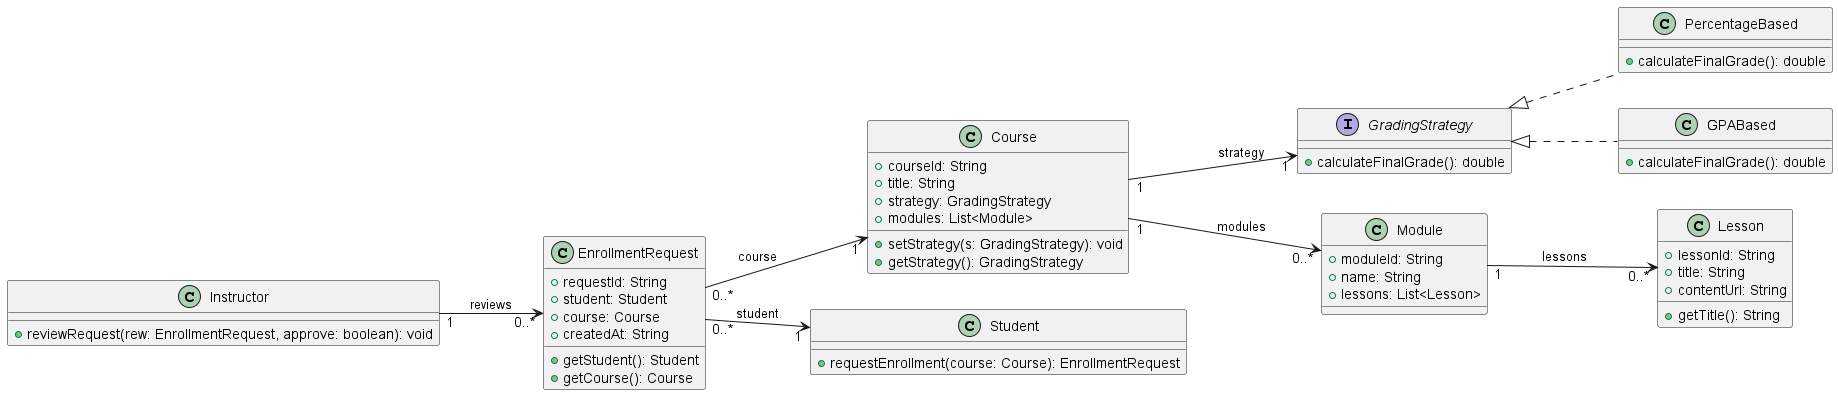

The diagram above was rendered by PlantUML. Its source (embedded in the PNG):
@startuml
left to right direction

class Course {
    +courseId: String
    +title: String
    +strategy: GradingStrategy
    +modules: List<Module>
    +setStrategy(s: GradingStrategy): void
    +getStrategy(): GradingStrategy
}

interface GradingStrategy {
    +calculateFinalGrade(): double
}

class PercentageBased {
    +calculateFinalGrade(): double
}

class GPABased {
    +calculateFinalGrade(): double
}

class Module {
    +moduleId: String
    +name: String
    +lessons: List<Lesson>
}

class Lesson {
    +lessonId: String
    +title: String
    +contentUrl: String
    +getTitle(): String
}

class Student {
    +requestEnrollment(course: Course): EnrollmentRequest
}

class Instructor {
    +reviewRequest(rew: EnrollmentRequest, approve: boolean): void
}

class EnrollmentRequest {
    +requestId: String
    +student: Student
    +course: Course
    +createdAt: String
    +getStudent(): Student
    +getCourse(): Course
}

Course "1" --> "0..*" Module : modules
Course "1" --> "1" GradingStrategy : strategy
GradingStrategy <|.. PercentageBased
GradingStrategy <|.. GPABased
Module "1" --> "0..*" Lesson : lessons
EnrollmentRequest "0..*" --> "1" Student : student
EnrollmentRequest "0..*" --> "1" Course : course
Instructor "1" --> "0..*" EnrollmentRequest : reviews
@enduml